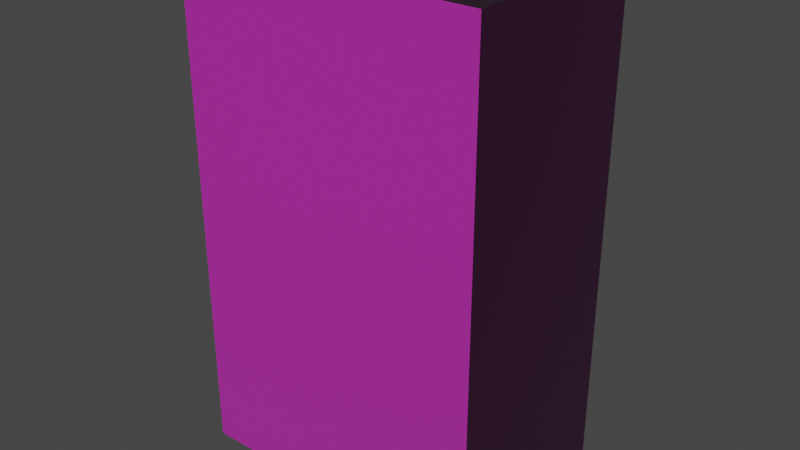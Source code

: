 # Source: wardrobe.blend  (saved by Blender 3.0.42; exported with 4.5.12 LTS)
import bpy
from mathutils import Matrix  # noqa: F401  (used for matrix-valued properties, if any)

bpy.ops.wm.read_factory_settings(use_empty=True)
scene = bpy.context.scene
scene.name = 'Scene'

# ---- collections
col_collection = bpy.data.collections.new('Collection'); scene.collection.children.link(col_collection)

# ---- images (referenced by path relative to the original .blend; pixels are not part of the script)
import os
ASSET_DIR = os.environ.get("B2B_ASSET_DIR", "")  # directory of the original .blend (textures are referenced by path, not embedded)
HERE = os.path.dirname(os.path.abspath(__file__))  # packed textures are extracted next to this script under _unpacked/

def load_image(name, relpath, width, height, colorspace="sRGB"):
    """Load a texture the original file referenced (path relative to the .blend, or extracted next to this script)."""
    p = next((c for c in (os.path.join(HERE, relpath), os.path.join(ASSET_DIR, relpath)) if relpath and os.path.exists(c)), "")
    if p:
        img = bpy.data.images.load(p, check_existing=True)
        img.name = name
    else:  # same state as the original file: an image datablock whose file is absent (Cycles renders it pink)
        img = bpy.data.images.new(name, width, height)
        img.source = "FILE"
        img.filepath = "//" + (relpath or name)
    img.colorspace_settings.name = colorspace
    return img
img_wood049_1k_roughness_jpg = load_image('Wood049_1K_Roughness.jpg', 'Wood049_1K_Roughness.jpg', 1024, 1024, 'Non-Color')
img_wood049_1k_normalgl_jpg = load_image('Wood049_1K_NormalGL.jpg', 'Wood049_1K_NormalGL.jpg', 1024, 1024, 'Non-Color')
img_wood049_1k_color_jpg = load_image('Wood049_1K_Color.jpg', 'Wood049_1K_Color.jpg', 1024, 1024, 'sRGB')

# ---- materials (node trees are filled in below, after node groups)
mat_woodmaterial = bpy.data.materials.new('WoodMaterial')
mat_woodmaterial.use_transparent_shadow = False

# ---- material node trees
mat_woodmaterial.use_nodes = True; mat_woodmaterial.node_tree.nodes.clear()
_N = mat_woodmaterial.node_tree.nodes; _L = mat_woodmaterial.node_tree.links
n0 = _N.new('ShaderNodeBsdfPrincipled'); n0.name = 'Principled BSDF'; n0.location = (10, 300)
n0.distribution = 'GGX'
n0.subsurface_method = 'RANDOM_WALK_SKIN'
n0.inputs[3].default_value = 1.45
n0.inputs[27].default_value = (0.0, 0.0, 0.0, 1.0)
n0.inputs[28].default_value = 1.0
n1 = _N.new('ShaderNodeOutputMaterial'); n1.name = 'Material Output'; n1.location = (300, 300)
n2 = _N.new('ShaderNodeTexImage'); n2.name = 'Image Texture.002'; n2.location = (-399, 25)
n2.image = img_wood049_1k_roughness_jpg
n3 = _N.new('ShaderNodeNormalMap'); n3.name = 'Normal Map'; n3.location = (-250, -246)
n4 = _N.new('ShaderNodeTexImage'); n4.name = 'Image Texture.001'; n4.location = (-566, -270)
n4.image = img_wood049_1k_normalgl_jpg
n5 = _N.new('ShaderNodeTexImage'); n5.name = 'Image Texture'; n5.location = (-545, 307)
n5.image = img_wood049_1k_color_jpg
n6 = _N.new('ShaderNodeMix'); n6.name = 'Mix'; n6.location = (-225, 289)
n6.data_type = 'RGBA'
n6.inputs[7].default_value = (0.2199, 0.07572, 0.002147, 1.0)
_L.new(n0.outputs[0], n1.inputs[0])
_L.new(n4.outputs[0], n3.inputs[1])
_L.new(n2.outputs[0], n0.inputs[2])
_L.new(n5.outputs[0], n6.inputs[6])
_L.new(n3.outputs[0], n0.inputs[5])
_L.new(n6.outputs[2], n0.inputs[0])
n1.is_active_output = True

# ---- world
world_world = bpy.data.worlds.new('World'); scene.world = world_world
world_world.use_nodes = True; world_world.node_tree.nodes.clear()
_N = world_world.node_tree.nodes; _L = world_world.node_tree.links
n0 = _N.new('ShaderNodeOutputWorld'); n0.name = 'World Output'; n0.location = (300, 300)
n1 = _N.new('ShaderNodeBackground'); n1.name = 'Background'; n1.location = (10, 300)
n1.inputs[0].default_value = (0.05088, 0.05088, 0.05088, 1.0)
_L.new(n1.outputs[0], n0.inputs[0])
n0.is_active_output = True
world_world.color = (0.05088, 0.05088, 0.05088)
world_world.use_sun_shadow = False
world_world.sun_shadow_jitter_overblur = 0.0

# ---- meshes
me_cube = bpy.data.meshes.new('Cube')
me_cube.from_pydata([(0.9292, 1.0, 0.9292), (0.9292, 1.0, -0.9292), (1.0, -1.0, 1.0), (1.0, -1.0, -1.0), (-0.9292, 1.0, 0.9292), (-0.9292, 1.0, -0.9292), (-1.0, -1.0, 1.0), (-1.0, -1.0, -1.0), (1.0, 1.0, -1.0), (-1.0, 1.0, -1.0), (1.0, 1.0, 1.0), (-1.0, 1.0, 1.0), (0.9292, -0.7745, -0.9292), (-0.9292, -0.7745, -0.9292), (0.9292, -0.7745, 0.9292), (-0.9292, -0.7745, 0.9292), (-1.0, 1.0, -1.234), (-1.0, -1.0, -1.234), (1.0, 1.0, -1.234), (1.0, -1.0, -1.234)], [], [(10, 11, 6, 2), (3, 2, 6, 7), (7, 6, 11, 9), (7, 9, 16, 17), (8, 10, 2, 3), (5, 4, 15, 13), (5, 1, 8, 9), (1, 0, 10, 8), (4, 5, 9, 11), (0, 4, 11, 10), (13, 15, 14, 12), (1, 5, 13, 12), (4, 0, 14, 15), (0, 1, 12, 14), (16, 18, 19, 17), (8, 3, 19, 18), (9, 8, 18, 16), (3, 7, 17, 19)])
_uv = me_cube.uv_layers.new(name='UVMap')
_uv.uv.foreach_set('vector', [0.5828, -0.3938, 1.545, -0.3938, 1.545, 0.5681, 0.5828, 0.5681, 0.5828, -0.1691, 0.5828, 0.7928, -0.3791, 0.7928, -0.3791, -0.1691, -0.3791, -0.1691, -0.3791, 0.7928, -1.341, 0.7928, -1.341, -0.1691, -0.3791, -0.1691, -1.341, -0.1691, -1.341, -0.2814, -0.3791, -0.2814, 0.5828, -1.243, 0.5828, -0.2814, -0.3791, -0.2814, -0.3791, -1.243, -0.4875, 0.7928, -0.4875, 1.687, -1.341, 1.687, -1.341, 0.7928, -0.4131, -1.209, -1.307, -1.209, -1.341, -1.243, -0.3791, -1.243, -1.307, -1.209, -1.307, -0.3155, -1.341, -0.2814, -1.341, -1.243, -0.4131, -0.3155, -0.4131, -1.209, -0.3791, -1.243, -0.3791, -0.2814, -1.307, -0.3155, -0.4131, -0.3155, -0.3791, -0.2814, -1.341, -0.2814, 1.477, 0.5681, 1.477, 1.462, 0.5828, 1.462, 0.5828, 0.5681, 2.33, 0.5681, 2.33, 1.462, 1.477, 1.462, 1.477, 0.5681, 1.436, 1.462, 1.436, 2.356, 0.5828, 2.356, 0.5828, 1.462, -0.4875, 1.687, -0.4875, 0.7928, 0.3659, 0.7928, 0.3659, 1.687, 0.5828, -1.356, 1.545, -1.356, 1.545, -0.3938, 0.5828, -0.3938, 0.5828, -1.243, -0.3791, -1.243, -0.3791, -1.356, 0.5828, -1.356, -0.3791, -1.243, -1.341, -1.243, -1.341, -1.356, -0.3791, -1.356, 0.5828, -0.1691, -0.3791, -0.1691, -0.3791, -0.2814, 0.5828, -0.2814])
me_cube.materials.append(mat_woodmaterial)
me_cube.use_remesh_preserve_volume = False
me_cube.use_remesh_preserve_attributes = False
me_cube.use_mirror_vertex_groups = False
me_cube.update()
me_cube_002 = bpy.data.meshes.new('Cube.002')
me_cube_002.from_pydata([(-0.4322, -0.08563, -0.8994), (-0.4322, -0.08563, 0.9147), (-0.4322, 0.008049, -0.8994), (-0.4322, 0.008049, 0.9147), (-9.403e-06, -0.08563, -0.8994), (-9.403e-06, -0.08563, 0.9147), (-9.403e-06, 0.008049, -0.8994), (-9.403e-06, 0.008049, 0.9147)], [], [(0, 1, 3, 2), (2, 3, 7, 6), (6, 7, 5, 4), (4, 5, 1, 0), (2, 6, 4, 0), (7, 3, 1, 5)])
_uv = me_cube_002.uv_layers.new(name='UVMap')
_uv.uv.foreach_set('vector', [1.843, -0.4832, 1.843, 0.3892, 1.798, 0.3892, 1.798, -0.4832, 1.96, -1.356, 1.96, -0.4832, 1.753, -0.4832, 1.753, -1.356, 1.798, -0.4832, 1.798, 0.3892, 1.753, 0.3892, 1.753, -0.4832, 1.753, -0.4832, 1.753, 0.3892, 1.545, 0.3892, 1.545, -0.4832, 1.616, 1.462, 1.616, 1.67, 1.571, 1.67, 1.571, 1.462, 1.571, 1.462, 1.571, 1.67, 1.526, 1.67, 1.526, 1.462])
me_cube_002.materials.append(mat_woodmaterial)
me_cube_002.use_remesh_fix_poles = True
me_cube_002.use_remesh_preserve_attributes = False
me_cube_002.update()
me_cube_003 = bpy.data.meshes.new('Cube.003')
me_cube_003.from_pydata([(4.47e-06, -0.08445, -0.9125), (4.47e-06, -0.08445, 0.9015), (4.47e-06, 0.009234, -0.9125), (4.47e-06, 0.009234, 0.9015), (0.4322, -0.08445, -0.9125), (0.4322, -0.08445, 0.9015), (0.4322, 0.009234, -0.9125), (0.4322, 0.009234, 0.9015)], [], [(0, 1, 3, 2), (2, 3, 7, 6), (6, 7, 5, 4), (4, 5, 1, 0), (2, 6, 4, 0), (7, 3, 1, 5)])
_uv = me_cube_003.uv_layers.new(name='UVMap')
_uv.uv.foreach_set('vector', [1.888, -0.4832, 1.888, 0.3892, 1.843, 0.3892, 1.843, -0.4832, 1.753, -1.356, 1.753, -0.4832, 1.545, -0.4832, 1.545, -1.356, 1.933, -0.4832, 1.933, 0.3892, 1.888, 0.3892, 1.888, -0.4832, 0.5738, 0.7928, 0.5738, 1.665, 0.3659, 1.665, 0.3659, 0.7928, 1.436, 1.67, 1.436, 1.462, 1.481, 1.462, 1.481, 1.67, 1.481, 1.67, 1.481, 1.462, 1.526, 1.462, 1.526, 1.67])
me_cube_003.materials.append(mat_woodmaterial)
me_cube_003.use_remesh_fix_poles = True
me_cube_003.use_remesh_preserve_attributes = False
me_cube_003.update()

# ---- objects
ob_body = bpy.data.objects.new('Body', me_cube)
ob_ldoor = bpy.data.objects.new('LDoor', me_cube_002)
ob_rdoor = bpy.data.objects.new('RDoor', me_cube_003)

# ---- transforms, parenting, visibility, modifiers, constraints
ob_body.location = (0.0, 0.0, 0.0)
ob_body.scale = (0.67, 0.43, 0.98)
ob_body.lock_rotations_4d = False
ob_body.empty_display_type = 'ARROWS'
ob_body.lineart.crease_threshold = 0.0
ob_ldoor.location = (0.6318, 0.4321, -0.008834)
ob_ldoor.scale = (1.46, 1.0, 1.0)
ob_rdoor.location = (-0.6339, 0.4309, 0.004283)
ob_rdoor.scale = (1.46, 1.0, 1.0)

# ---- collection membership
col_collection.objects.link(ob_body)
col_collection.objects.link(ob_ldoor)
col_collection.objects.link(ob_rdoor)

# ---- scene / render settings (as saved in the file)
scene.frame_start = 1; scene.frame_end = 250; scene.frame_set(0)
scene.render.engine = 'BLENDER_EEVEE_NEXT'
scene.cycles.sampling_pattern = 'TABULATED_SOBOL'
scene.cycles.use_light_tree = False
scene.view_settings.view_transform = 'Filmic'
bpy.context.view_layer.update()

# ---- added for rendering (the .blend has no active camera and no usable light): camera, sun
cam_auto = bpy.data.cameras.new('AutoCamera')
cam_auto.lens = 50.0
cam_auto.sensor_width = 36.0
cam_auto.clip_end = 1000.0
ob_auto_camera = bpy.data.objects.new('AutoCamera', cam_auto)
scene.collection.objects.link(ob_auto_camera)
ob_auto_camera.location = (2.50741, -3.00382, 1.89143)
ob_auto_camera.rotation_euler = (1.09748, -7.21219e-08, 0.694738)
scene.camera = ob_auto_camera
light_auto_sun = bpy.data.lights.new('AutoSun', 'SUN')
light_auto_sun.energy = 3.0
light_auto_sun.angle = 0.0523599
ob_auto_sun = bpy.data.objects.new('AutoSun', light_auto_sun)
scene.collection.objects.link(ob_auto_sun)
ob_auto_sun.rotation_euler = (0.872665, 0.174533, 0.523599)
bpy.context.view_layer.update()
